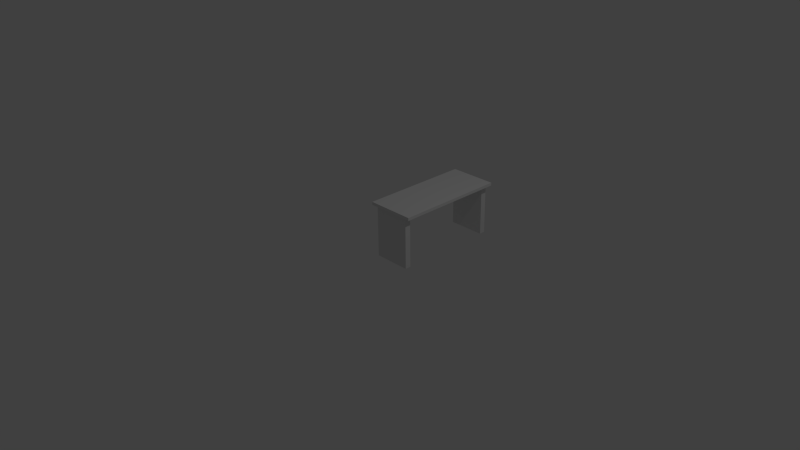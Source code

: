 # Source: desk_small.blend  (saved by Blender 2.69.0; exported with 4.5.12 LTS)
import bpy
from mathutils import Matrix  # noqa: F401  (used for matrix-valued properties, if any)

bpy.ops.wm.read_factory_settings(use_empty=True)
scene = bpy.context.scene
scene.name = 'Scene'

# ---- collections
col_collection_1 = bpy.data.collections.new('Collection 1'); scene.collection.children.link(col_collection_1)

# ---- world
world_world = bpy.data.worlds.new('World'); scene.world = world_world
world_world.color = (0.05088, 0.05088, 0.05088)
world_world.use_sun_shadow = False
world_world.sun_shadow_jitter_overblur = 0.0
world_world.cycles.sampling_method = 'MANUAL'
world_world.cycles.sample_map_resolution = 256

# ---- cameras
cam_camera = bpy.data.cameras.new('Camera')
cam_camera.clip_end = 100.0
cam_camera.lens = 35.0
cam_camera.sensor_width = 32.0
cam_camera.sensor_height = 18.0
cam_camera.ortho_scale = 7.314
cam_camera.dof.focus_distance = 0.0
cam_camera.dof.aperture_fstop = 128.0

# ---- lights
light_lamp = bpy.data.lights.new('Lamp', 'POINT')
light_lamp.transmission_factor = 0.0
light_lamp.cutoff_distance = 30.0
light_lamp.energy = 100.0
light_lamp.shadow_buffer_clip_start = 1.001
light_lamp.shadow_soft_size = 0.1
light_lamp.shadow_maximum_resolution = 0.006
light_lamp.use_absolute_resolution = True
light_lamp.cycles.use_multiple_importance_sampling = False

# ---- meshes
me_cube_005 = bpy.data.meshes.new('Cube.005')
me_cube_005.from_pydata([(0.25, 0.04, -0.35), (0.25, -0.04, -0.35), (-0.25, -0.04, -0.35), (-0.25, 0.04, -0.35), (0.25, 0.04, 0.35), (0.25, -0.04, 0.35), (-0.25, -0.04, 0.35), (-0.25, 0.04, 0.35)], [], [(4, 5, 1, 0), (5, 6, 2, 1), (6, 7, 3, 2), (7, 4, 0, 3), (0, 1, 2, 3), (7, 6, 5, 4)])
_uv = me_cube_005.uv_layers.new(name='UVMap')
_uv.uv.foreach_set('vector', [0.6, 1.5, 0.4667, 1.5, 0.4667, 0.3333, 0.6, 0.3333, 1.5, -0.5, 1.5, 0.3333, 0.3333, 0.3333, 0.3333, -0.5, 0.4667, 1.5, 0.3333, 1.5, 0.3333, 0.3333, 0.4667, 0.3333, 0.3333, 0.6667, -0.5, 0.6667, -0.5, -0.5, 0.3333, -0.5, 0.7333, 0.3333, 0.8667, 0.3333, 0.8667, 1.167, 0.7333, 1.167, 0.6, 0.3333, 0.7333, 0.3333, 0.7333, 1.167, 0.6, 1.167])
me_cube_005.use_remesh_preserve_volume = False
me_cube_005.use_remesh_preserve_attributes = False
me_cube_005.use_mirror_vertex_groups = False
me_cube_005.update()
me_cube_004 = bpy.data.meshes.new('Cube.004')
me_cube_004.from_pydata([(-0.25, -0.04, -0.35), (-0.25, 0.04, -0.35), (0.25, 0.04, -0.35), (0.25, -0.04, -0.35), (-0.25, -0.04, 0.35), (-0.25, 0.04, 0.35), (0.25, 0.04, 0.35), (0.25, -0.04, 0.35)], [], [(4, 5, 1, 0), (5, 6, 2, 1), (6, 7, 3, 2), (7, 4, 0, 3), (0, 1, 2, 3), (7, 6, 5, 4)])
_uv = me_cube_004.uv_layers.new(name='UVMap')
_uv.uv.foreach_set('vector', [1.5, 1.467, 1.5, 1.6, 0.3333, 1.6, 0.3333, 1.467, -0.5, 0.3, -0.5, -0.5333, 0.6667, -0.5333, 0.6667, 0.3, 0.8, 0.6333, 0.6667, 0.6333, 0.6667, -0.5333, 0.8, -0.5333, 0.3333, 1.467, -0.5, 1.467, -0.5, 0.3, 0.3333, 0.3, 0.6667, 0.9, 0.6667, 0.7667, 1.5, 0.7667, 1.5, 0.9, 1.5, 0.6333, 1.5, 0.7667, 0.6667, 0.7667, 0.6667, 0.6333])
me_cube_004.use_remesh_preserve_volume = False
me_cube_004.use_remesh_preserve_attributes = False
me_cube_004.use_mirror_vertex_groups = False
me_cube_004.update()
me_cube_001 = bpy.data.meshes.new('Cube.001')
me_cube_001.from_pydata([(8.047e-07, 3.576e-07, 0.0), (8.047e-07, 1.5, 0.0), (0.65, 1.5, 0.0), (0.65, 3.576e-07, 0.0), (8.047e-07, 3.576e-07, 0.04), (8.047e-07, 1.5, 0.04), (0.65, 1.5, 0.04), (0.65, 3.576e-07, 0.04), (8.047e-07, 0.65, 0.04), (8.047e-07, 0.65, 0.0), (0.65, 0.65, 0.04), (0.65, 0.65, 0.0)], [], [(8, 5, 1, 9), (5, 6, 2, 1), (7, 4, 0, 3), (9, 1, 2, 11), (10, 6, 5, 8), (4, 8, 9, 0), (6, 10, 11, 2), (0, 9, 11, 3), (7, 10, 8, 4), (7, 3, 11, 10)])
_uv = me_cube_001.uv_layers.new(name='UVMap')
_uv.uv.foreach_set('vector', [0.9753, 0.4012, 0.9753, 0.9259, 0.9506, 0.9259, 0.9506, 0.4012, 0.9753, 0.4012, 0.9753, 0.0, 1.0, 0.0, 1.0, 0.4012, 0.4012, 0.8272, 0.0, 0.8272, 0.0, 0.8025, 0.4012, 0.8025, 0.5247, 0.4012, 0.0, 0.4012, 0.0, 1.472e-07, 0.5247, 3.679e-08, 0.5247, 0.8025, 0.0, 0.8025, 0.0, 0.4012, 0.5247, 0.4012, 0.9753, 0.0, 0.9753, 0.4012, 0.9506, 0.4012, 0.9506, 0.0, 0.9506, 0.0, 0.9506, 0.5247, 0.9259, 0.5247, 0.9259, 0.0, 0.9259, 0.4012, 0.5247, 0.4012, 0.5247, 3.679e-08, 0.9259, 0.0, 0.9259, 0.8025, 0.5247, 0.8025, 0.5247, 0.4012, 0.9259, 0.4012, 0.9506, 0.9259, 0.9259, 0.9259, 0.9259, 0.5247, 0.9506, 0.5247])
me_cube_001.use_remesh_preserve_volume = False
me_cube_001.use_remesh_preserve_attributes = False
me_cube_001.use_mirror_vertex_groups = False
me_cube_001.update()

# ---- objects
ob_cube_003 = bpy.data.objects.new('Cube.003', me_cube_005)
ob_cube_002 = bpy.data.objects.new('Cube.002', me_cube_004)
ob_cube = bpy.data.objects.new('Cube', me_cube_001)
ob_lamp = bpy.data.objects.new('Lamp', light_lamp)
ob_camera = bpy.data.objects.new('Camera', cam_camera)

# ---- transforms, parenting, visibility, modifiers, constraints
ob_cube_003.location = (0.3206, 0.0655, 0.35)
ob_cube_003.lineart.crease_threshold = 0.0
ob_cube_002.location = (0.3206, 1.442, 0.35)
ob_cube_002.lineart.crease_threshold = 0.0
ob_cube.location = (0.0, 0.0, 0.7)
ob_cube.lineart.crease_threshold = 0.0
ob_lamp.location = (4.076, 1.005, 5.904)
ob_lamp.rotation_euler = (0.6503, 0.05522, 1.866)
ob_lamp.lock_rotations_4d = False
ob_lamp.empty_display_type = 'ARROWS'
ob_lamp.color = (0.0, 0.0, 0.0, 0.0)
ob_lamp.lineart.crease_threshold = 0.0
ob_camera.location = (7.481, -6.508, 5.344)
ob_camera.rotation_euler = (1.109, 0.01082, 0.8149)
ob_camera.lock_rotations_4d = False
ob_camera.empty_display_type = 'ARROWS'
ob_camera.color = (0.0, 0.0, 0.0, 0.0)
ob_camera.display_type = 'WIRE'
ob_camera.lineart.crease_threshold = 0.0

# ---- collection membership
col_collection_1.objects.link(ob_cube_003)
col_collection_1.objects.link(ob_cube_002)
col_collection_1.objects.link(ob_cube)
col_collection_1.objects.link(ob_lamp)
col_collection_1.objects.link(ob_camera)

# ---- scene / render settings (as saved in the file)
scene.camera = ob_camera
scene.frame_start = 1; scene.frame_end = 250; scene.frame_set(1)
scene.render.engine = 'BLENDER_EEVEE_NEXT'
scene.render.image_settings.compression = 90
scene.render.resolution_percentage = 50
scene.render.dither_intensity = 0.0
scene.cycles.use_denoising = False
scene.cycles.samples = 10
scene.cycles.sampling_pattern = 'TABULATED_SOBOL'
scene.cycles.light_sampling_threshold = 0.0
scene.cycles.use_adaptive_sampling = False
scene.cycles.use_light_tree = False
scene.cycles.blur_glossy = 0.0
scene.cycles.volume_bounces = 1
scene.cycles.pixel_filter_type = 'GAUSSIAN'
scene.cycles.sample_clamp_indirect = 0.0
scene.view_settings.view_transform = 'Standard'
bpy.context.view_layer.update()
